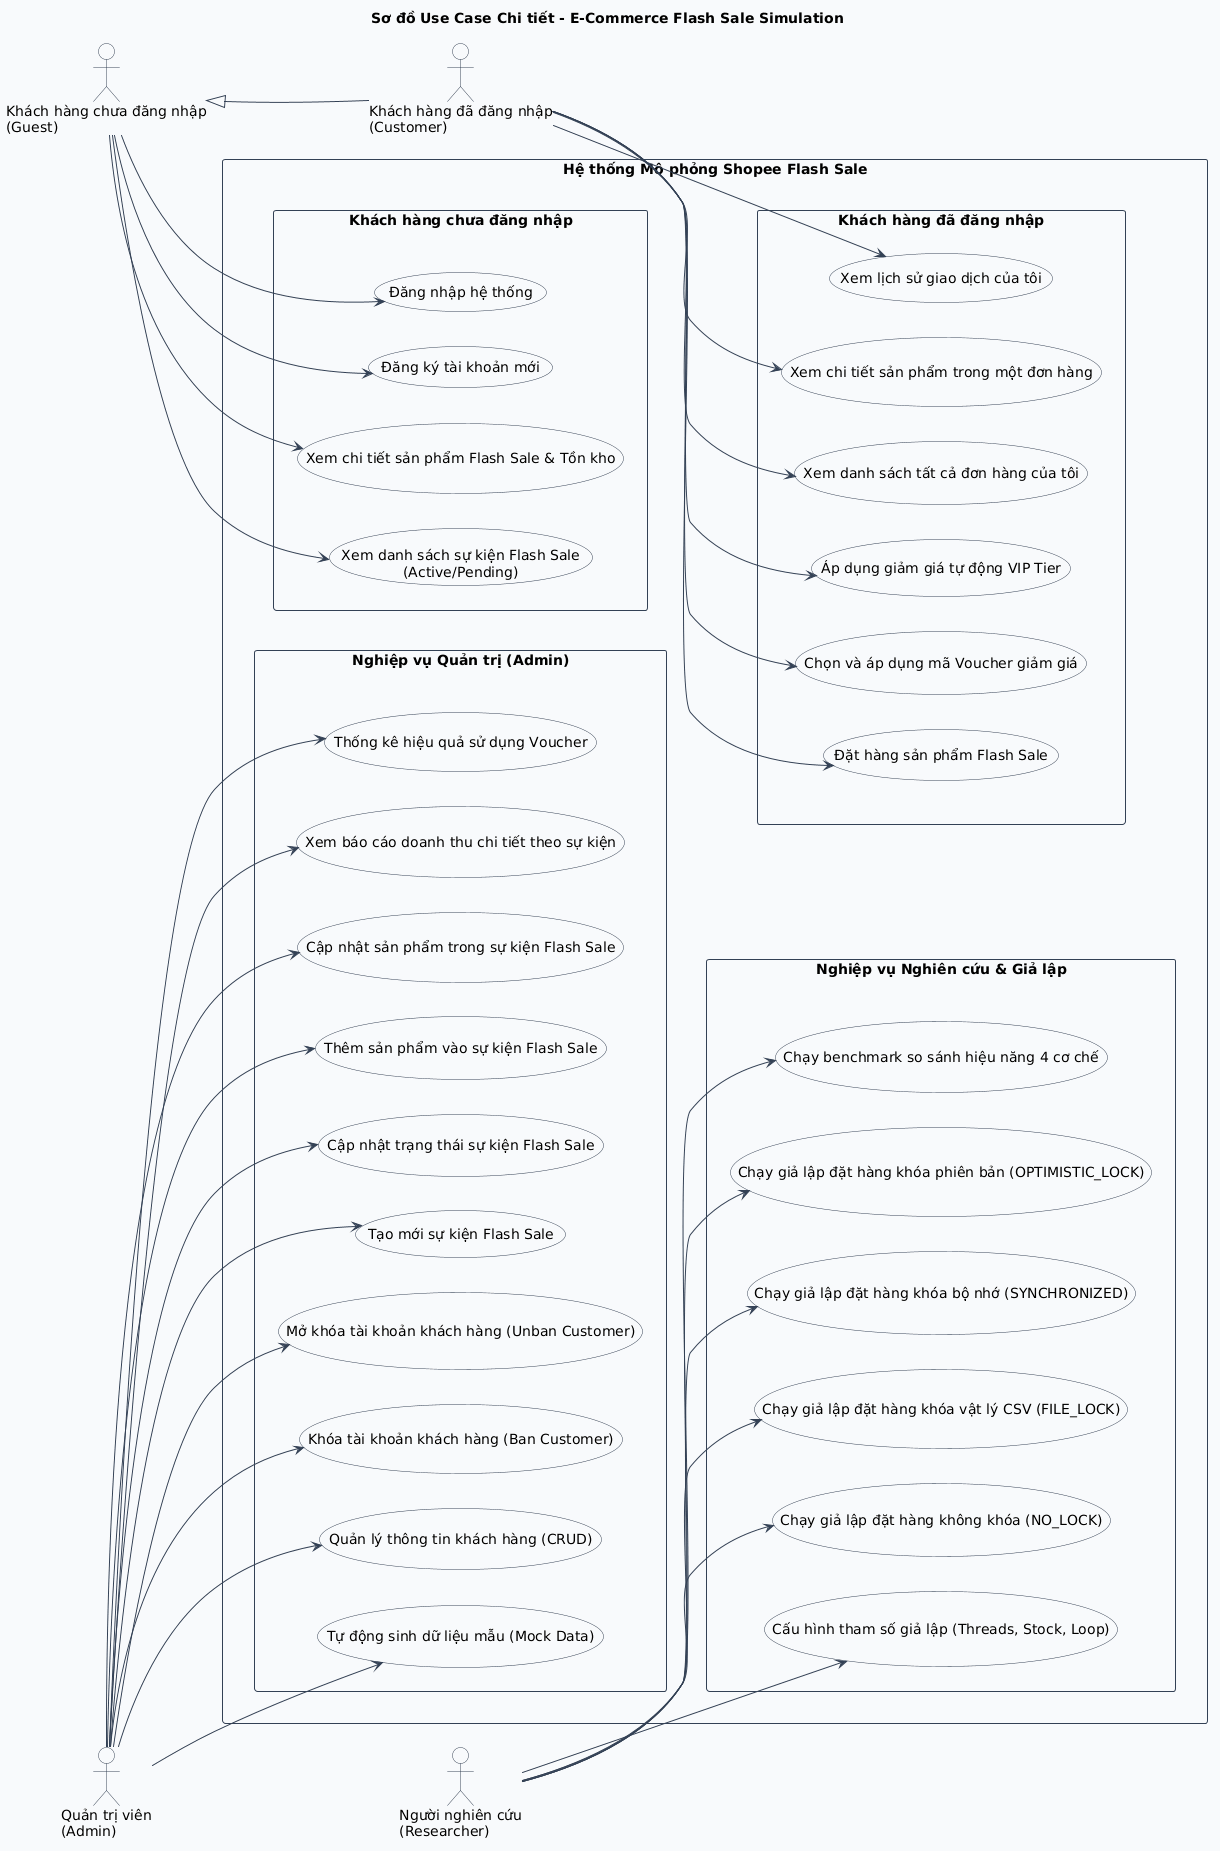

The diagram above was rendered by PlantUML. Its source (embedded in the PNG):
@startuml
left to right direction
skinparam defaultFontName "Arial"
skinparam actorFontName "Arial"
skinparam usecaseFontName "Arial"
skinparam packageFontName "Arial"
skinparam rectangleFontName "Arial"
skinparam shadowing false
skinparam packageStyle rectangle
skinparam ArrowColor #334155
skinparam rectangle {
  BorderColor #334155
  BackgroundColor #F8FAFC
}
skinparam usecase {
  BorderColor #334155
  BackgroundColor #FFFFFF
}
skinparam actor {
  BorderColor #334155
  BackgroundColor #FFFFFF
}

title Sơ đồ Use Case Chi tiết - E-Commerce Flash Sale Simulation

together {
  actor "Khách hàng chưa đăng nhập\n(Guest)" as Guest
  actor "Khách hàng đã đăng nhập\n(Customer)" as Customer
}
together {
  actor "Quản trị viên\n(Admin)" as Admin
  actor "Người nghiên cứu\n(Researcher)" as Researcher
}

Guest <|-- Customer
Guest -[hidden]d-> Customer
Admin -[hidden]d-> Researcher

rectangle "Hệ thống Mô phỏng Shopee Flash Sale" {
  package "Khách hàng chưa đăng nhập" as P_Guest {
    usecase "Xem danh sách sự kiện Flash Sale\n(Active/Pending)" as UC_ViewFlashSale
    usecase "Xem chi tiết sản phẩm Flash Sale & Tồn kho" as UC_ViewItemDetail
    usecase "Đăng ký tài khoản mới" as UC_Register
    usecase "Đăng nhập hệ thống" as UC_Login
  }
  package "Khách hàng đã đăng nhập" as P_Customer {
    usecase "Đặt hàng sản phẩm Flash Sale" as UC_PlaceOrder
    usecase "Chọn và áp dụng mã Voucher giảm giá" as UC_ApplyVoucher
    usecase "Áp dụng giảm giá tự động VIP Tier" as UC_ApplyTier
    usecase "Xem danh sách tất cả đơn hàng của tôi" as UC_ViewOrders
    usecase "Xem chi tiết sản phẩm trong một đơn hàng" as UC_ViewOrderDetail
    usecase "Xem lịch sử giao dịch của tôi" as UC_ViewTransactions
  }
  package "Nghiệp vụ Quản trị (Admin)" as P_Admin {
    usecase "Tự động sinh dữ liệu mẫu (Mock Data)" as UC_GenData
    usecase "Quản lý thông tin khách hàng (CRUD)" as UC_CRUDCustomer
    usecase "Khóa tài khoản khách hàng (Ban Customer)" as UC_BanCustomer
    usecase "Mở khóa tài khoản khách hàng (Unban Customer)" as UC_UnbanCustomer
    usecase "Tạo mới sự kiện Flash Sale" as UC_CreateEvent
    usecase "Cập nhật trạng thái sự kiện Flash Sale" as UC_UpdateEvent
    usecase "Thêm sản phẩm vào sự kiện Flash Sale" as UC_AddFlashItem
    usecase "Cập nhật sản phẩm trong sự kiện Flash Sale" as UC_UpdateFlashItem
    usecase "Xem báo cáo doanh thu chi tiết theo sự kiện" as UC_ViewRevenue
    usecase "Thống kê hiệu quả sử dụng Voucher" as UC_ViewVoucherStats
  }
  package "Nghiệp vụ Nghiên cứu & Giả lập" as P_Research {
    usecase "Cấu hình tham số giả lập (Threads, Stock, Loop)" as UC_ConfigSim
    usecase "Chạy giả lập đặt hàng không khóa (NO_LOCK)" as UC_RunSimNoLock
    usecase "Chạy giả lập đặt hàng khóa vật lý CSV (FILE_LOCK)" as UC_RunSimFileLock
    usecase "Chạy giả lập đặt hàng khóa bộ nhớ (SYNCHRONIZED)" as UC_RunSimSync
    usecase "Chạy giả lập đặt hàng khóa phiên bản (OPTIMISTIC_LOCK)" as UC_RunSimOptimistic
    usecase "Chạy benchmark so sánh hiệu năng 4 cơ chế" as UC_RunBenchmark
  }
  P_Guest -[hidden]r-> P_Admin
  P_Guest -[hidden]d-> P_Customer
  P_Admin -[hidden]d-> P_Research
}

Guest --> UC_Register
Guest --> UC_Login
Guest --> UC_ViewFlashSale
Guest --> UC_ViewItemDetail
Customer --> UC_PlaceOrder
Customer --> UC_ApplyVoucher
Customer --> UC_ApplyTier
Customer --> UC_ViewOrders
Customer --> UC_ViewOrderDetail
Customer --> UC_ViewTransactions
Admin --> UC_GenData
Admin --> UC_CRUDCustomer
Admin --> UC_BanCustomer
Admin --> UC_UnbanCustomer
Admin --> UC_CreateEvent
Admin --> UC_UpdateEvent
Admin --> UC_AddFlashItem
Admin --> UC_UpdateFlashItem
Admin --> UC_ViewRevenue
Admin --> UC_ViewVoucherStats
Researcher --> UC_ConfigSim
Researcher --> UC_RunSimNoLock
Researcher --> UC_RunSimFileLock
Researcher --> UC_RunSimSync
Researcher --> UC_RunSimOptimistic
Researcher --> UC_RunBenchmark
@enduml